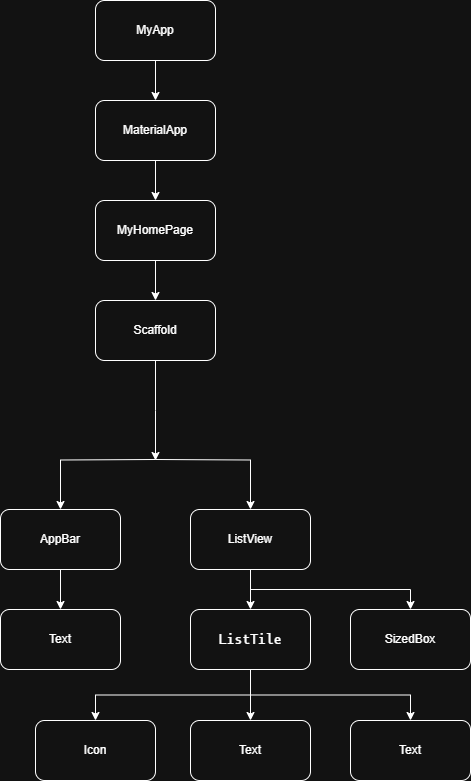

The diagram above was exported from draw.io. Its source (the exported page's mxGraphModel, read from the mxfile embedded in the PNG):
<mxGraphModel dx="1251" dy="660" grid="1" gridSize="10" guides="1" tooltips="1" connect="1" arrows="1" fold="1" page="1" pageScale="1" pageWidth="850" pageHeight="1100" math="0" shadow="0">
  <root>
    <mxCell id="0" />
    <mxCell id="1" parent="0" />
    <mxCell id="zDpNpeQrfeiAoY4a-j5K-21" style="edgeStyle=orthogonalEdgeStyle;rounded=0;orthogonalLoop=1;jettySize=auto;html=1;exitX=0.5;exitY=1;exitDx=0;exitDy=0;entryX=0.5;entryY=0;entryDx=0;entryDy=0;" parent="1" source="zDpNpeQrfeiAoY4a-j5K-1" target="zDpNpeQrfeiAoY4a-j5K-2" edge="1">
      <mxGeometry relative="1" as="geometry" />
    </mxCell>
    <mxCell id="zDpNpeQrfeiAoY4a-j5K-1" value="MyApp" style="rounded=1;whiteSpace=wrap;html=1;" parent="1" vertex="1">
      <mxGeometry x="365" y="40" width="120" height="60" as="geometry" />
    </mxCell>
    <mxCell id="zDpNpeQrfeiAoY4a-j5K-22" style="edgeStyle=orthogonalEdgeStyle;rounded=0;orthogonalLoop=1;jettySize=auto;html=1;exitX=0.5;exitY=1;exitDx=0;exitDy=0;entryX=0.5;entryY=0;entryDx=0;entryDy=0;" parent="1" source="zDpNpeQrfeiAoY4a-j5K-2" target="zDpNpeQrfeiAoY4a-j5K-3" edge="1">
      <mxGeometry relative="1" as="geometry" />
    </mxCell>
    <mxCell id="zDpNpeQrfeiAoY4a-j5K-2" value="MaterialApp" style="rounded=1;whiteSpace=wrap;html=1;" parent="1" vertex="1">
      <mxGeometry x="365" y="140" width="120" height="60" as="geometry" />
    </mxCell>
    <mxCell id="zDpNpeQrfeiAoY4a-j5K-23" style="edgeStyle=orthogonalEdgeStyle;rounded=0;orthogonalLoop=1;jettySize=auto;html=1;exitX=0.5;exitY=1;exitDx=0;exitDy=0;entryX=0.5;entryY=0;entryDx=0;entryDy=0;" parent="1" source="zDpNpeQrfeiAoY4a-j5K-3" target="zDpNpeQrfeiAoY4a-j5K-4" edge="1">
      <mxGeometry relative="1" as="geometry" />
    </mxCell>
    <mxCell id="zDpNpeQrfeiAoY4a-j5K-3" value="MyHomePage" style="rounded=1;whiteSpace=wrap;html=1;" parent="1" vertex="1">
      <mxGeometry x="365" y="240" width="120" height="60" as="geometry" />
    </mxCell>
    <mxCell id="zDpNpeQrfeiAoY4a-j5K-26" style="edgeStyle=orthogonalEdgeStyle;rounded=0;orthogonalLoop=1;jettySize=auto;html=1;exitX=0.5;exitY=1;exitDx=0;exitDy=0;" parent="1" source="zDpNpeQrfeiAoY4a-j5K-4" edge="1">
      <mxGeometry relative="1" as="geometry">
        <mxPoint x="425" y="500" as="targetPoint" />
      </mxGeometry>
    </mxCell>
    <mxCell id="zDpNpeQrfeiAoY4a-j5K-4" value="Scaffold" style="rounded=1;whiteSpace=wrap;html=1;" parent="1" vertex="1">
      <mxGeometry x="365" y="340" width="120" height="60" as="geometry" />
    </mxCell>
    <mxCell id="zDpNpeQrfeiAoY4a-j5K-28" style="edgeStyle=orthogonalEdgeStyle;rounded=0;orthogonalLoop=1;jettySize=auto;html=1;exitX=0.5;exitY=1;exitDx=0;exitDy=0;entryX=0.5;entryY=0;entryDx=0;entryDy=0;" parent="1" target="zDpNpeQrfeiAoY4a-j5K-7" edge="1">
      <mxGeometry relative="1" as="geometry">
        <mxPoint x="425" y="499" as="sourcePoint" />
      </mxGeometry>
    </mxCell>
    <mxCell id="-ZVvVtf1gcIy0Dvzl0-M-3" value="" style="edgeStyle=orthogonalEdgeStyle;rounded=0;orthogonalLoop=1;jettySize=auto;html=1;" parent="1" target="-ZVvVtf1gcIy0Dvzl0-M-1" edge="1">
      <mxGeometry relative="1" as="geometry">
        <mxPoint x="425" y="499" as="sourcePoint" />
      </mxGeometry>
    </mxCell>
    <mxCell id="-ZVvVtf1gcIy0Dvzl0-M-13" value="" style="edgeStyle=orthogonalEdgeStyle;rounded=0;orthogonalLoop=1;jettySize=auto;html=1;" parent="1" source="zDpNpeQrfeiAoY4a-j5K-7" target="-ZVvVtf1gcIy0Dvzl0-M-12" edge="1">
      <mxGeometry relative="1" as="geometry" />
    </mxCell>
    <mxCell id="zDpNpeQrfeiAoY4a-j5K-7" value="AppBar" style="rounded=1;whiteSpace=wrap;html=1;" parent="1" vertex="1">
      <mxGeometry x="270" y="549" width="120" height="60" as="geometry" />
    </mxCell>
    <mxCell id="-ZVvVtf1gcIy0Dvzl0-M-14" value="" style="edgeStyle=orthogonalEdgeStyle;rounded=0;orthogonalLoop=1;jettySize=auto;html=1;" parent="1" source="-ZVvVtf1gcIy0Dvzl0-M-1" target="-ZVvVtf1gcIy0Dvzl0-M-4" edge="1">
      <mxGeometry relative="1" as="geometry" />
    </mxCell>
    <mxCell id="kDxU02kTLwjihWeJGrpt-15" style="edgeStyle=orthogonalEdgeStyle;rounded=0;orthogonalLoop=1;jettySize=auto;html=1;exitX=0.5;exitY=1;exitDx=0;exitDy=0;entryX=0.5;entryY=0;entryDx=0;entryDy=0;" edge="1" parent="1" source="-ZVvVtf1gcIy0Dvzl0-M-1" target="kDxU02kTLwjihWeJGrpt-4">
      <mxGeometry relative="1" as="geometry" />
    </mxCell>
    <mxCell id="-ZVvVtf1gcIy0Dvzl0-M-1" value="&lt;div style=&quot;line-height: 19px;&quot;&gt;&lt;font style=&quot;color: light-dark(rgb(204, 204, 204), rgb(255, 255, 255));&quot;&gt;ListView&lt;/font&gt;&lt;/div&gt;" style="rounded=1;whiteSpace=wrap;html=1;" parent="1" vertex="1">
      <mxGeometry x="460" y="549" width="120" height="60" as="geometry" />
    </mxCell>
    <mxCell id="kDxU02kTLwjihWeJGrpt-5" style="edgeStyle=orthogonalEdgeStyle;rounded=0;orthogonalLoop=1;jettySize=auto;html=1;exitX=0.5;exitY=1;exitDx=0;exitDy=0;entryX=0.5;entryY=0;entryDx=0;entryDy=0;" edge="1" parent="1" source="-ZVvVtf1gcIy0Dvzl0-M-4" target="kDxU02kTLwjihWeJGrpt-1">
      <mxGeometry relative="1" as="geometry" />
    </mxCell>
    <mxCell id="kDxU02kTLwjihWeJGrpt-12" value="" style="edgeStyle=orthogonalEdgeStyle;rounded=0;orthogonalLoop=1;jettySize=auto;html=1;" edge="1" parent="1" source="-ZVvVtf1gcIy0Dvzl0-M-4" target="kDxU02kTLwjihWeJGrpt-2">
      <mxGeometry relative="1" as="geometry" />
    </mxCell>
    <mxCell id="kDxU02kTLwjihWeJGrpt-16" style="edgeStyle=orthogonalEdgeStyle;rounded=0;orthogonalLoop=1;jettySize=auto;html=1;exitX=0.5;exitY=1;exitDx=0;exitDy=0;entryX=0.5;entryY=0;entryDx=0;entryDy=0;" edge="1" parent="1" source="-ZVvVtf1gcIy0Dvzl0-M-4" target="kDxU02kTLwjihWeJGrpt-3">
      <mxGeometry relative="1" as="geometry" />
    </mxCell>
    <mxCell id="-ZVvVtf1gcIy0Dvzl0-M-4" value="&lt;div style=&quot;font-family: mononoki, Consolas, &amp;quot;Courier New&amp;quot;, monospace; font-size: 14px; line-height: 19px; white-space: pre;&quot;&gt;&lt;span&gt;&lt;font style=&quot;color: light-dark(rgb(78, 201, 176), rgb(255, 255, 255));&quot;&gt;ListTile&lt;/font&gt;&lt;/span&gt;&lt;/div&gt;" style="rounded=1;whiteSpace=wrap;html=1;" parent="1" vertex="1">
      <mxGeometry x="460" y="649" width="120" height="60" as="geometry" />
    </mxCell>
    <mxCell id="-ZVvVtf1gcIy0Dvzl0-M-12" value="Text" style="rounded=1;whiteSpace=wrap;html=1;" parent="1" vertex="1">
      <mxGeometry x="270" y="649" width="120" height="60" as="geometry" />
    </mxCell>
    <mxCell id="kDxU02kTLwjihWeJGrpt-1" value="Icon" style="rounded=1;whiteSpace=wrap;html=1;" vertex="1" parent="1">
      <mxGeometry x="305" y="760" width="120" height="60" as="geometry" />
    </mxCell>
    <mxCell id="kDxU02kTLwjihWeJGrpt-2" value="Text" style="rounded=1;whiteSpace=wrap;html=1;" vertex="1" parent="1">
      <mxGeometry x="460" y="760" width="120" height="60" as="geometry" />
    </mxCell>
    <mxCell id="kDxU02kTLwjihWeJGrpt-3" value="Text" style="rounded=1;whiteSpace=wrap;html=1;" vertex="1" parent="1">
      <mxGeometry x="620" y="760" width="120" height="60" as="geometry" />
    </mxCell>
    <mxCell id="kDxU02kTLwjihWeJGrpt-4" value="SizedBox" style="rounded=1;whiteSpace=wrap;html=1;" vertex="1" parent="1">
      <mxGeometry x="620" y="649" width="120" height="60" as="geometry" />
    </mxCell>
  </root>
</mxGraphModel>